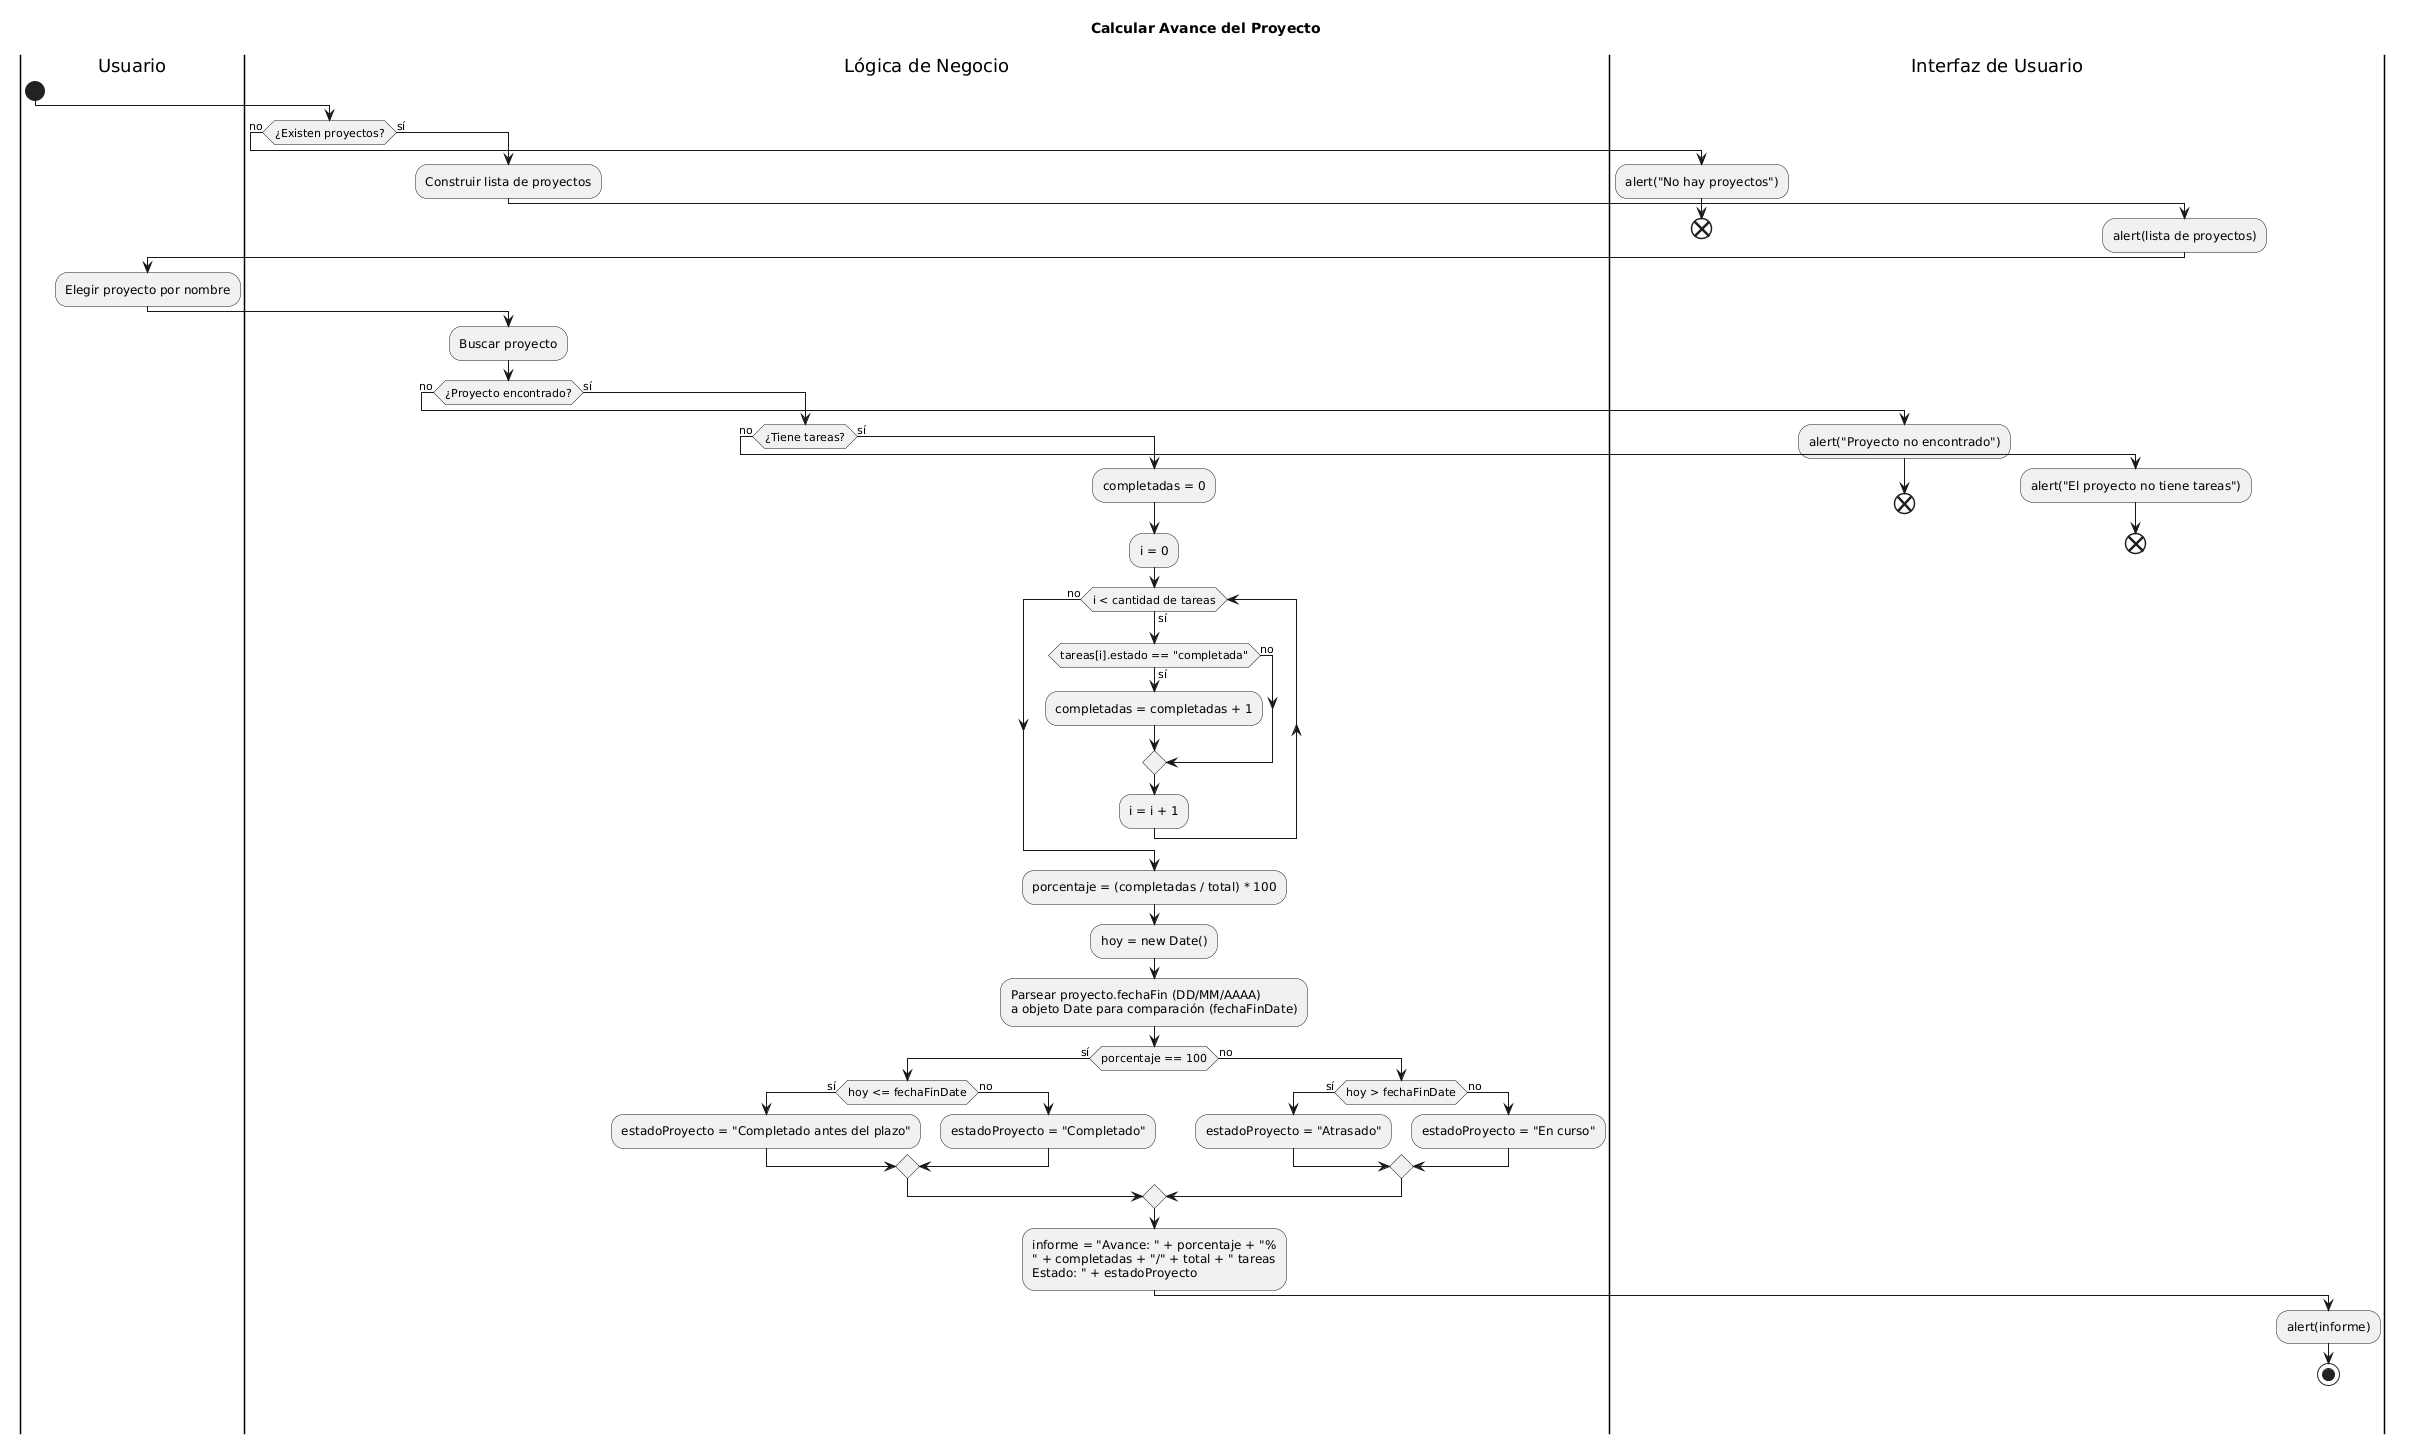

The diagram above was rendered by PlantUML. Its source (embedded in the PNG):
@startuml
title Calcular Avance del Proyecto
|Usuario|
start
|Lógica de Negocio|
if (¿Existen proyectos?) then (no)
  |Interfaz de Usuario|
  :alert("No hay proyectos");
  end
else (sí)
  |Lógica de Negocio|
  :Construir lista de proyectos;
  |Interfaz de Usuario|
  :alert(lista de proyectos);
  |Usuario|
  :Elegir proyecto por nombre;
  |Lógica de Negocio|
  :Buscar proyecto;
  if (¿Proyecto encontrado?) then (no)
    |Interfaz de Usuario|
    :alert("Proyecto no encontrado");
    end
  else (sí)
    |Lógica de Negocio|
    if (¿Tiene tareas?) then (no)
      |Interfaz de Usuario|
      :alert("El proyecto no tiene tareas");
      end
    else (sí)
      |Lógica de Negocio|
      :completadas = 0;
      :i = 0;
      while (i < cantidad de tareas) is (sí)
        if (tareas[i].estado == "completada") then (sí)
          :completadas = completadas + 1;
        else (no)
        endif
        :i = i + 1;
      endwhile (no)
      :porcentaje = (completadas / total) * 100;
      :hoy = new Date();
      :Parsear proyecto.fechaFin (DD/MM/AAAA)\na objeto Date para comparación (fechaFinDate);
      if (porcentaje == 100) then (sí)
        if (hoy <= fechaFinDate) then (sí)
          :estadoProyecto = "Completado antes del plazo";
        else (no)
          :estadoProyecto = "Completado";
        endif
      else (no)
        if (hoy > fechaFinDate) then (sí)
          :estadoProyecto = "Atrasado";
        else (no)
          :estadoProyecto = "En curso";
        endif
      endif
      :informe = "Avance: " + porcentaje + "%\n" + completadas + "/" + total + " tareas\nEstado: " + estadoProyecto;
      |Interfaz de Usuario|
      :alert(informe);
      stop
    endif
  endif
endif
@enduml